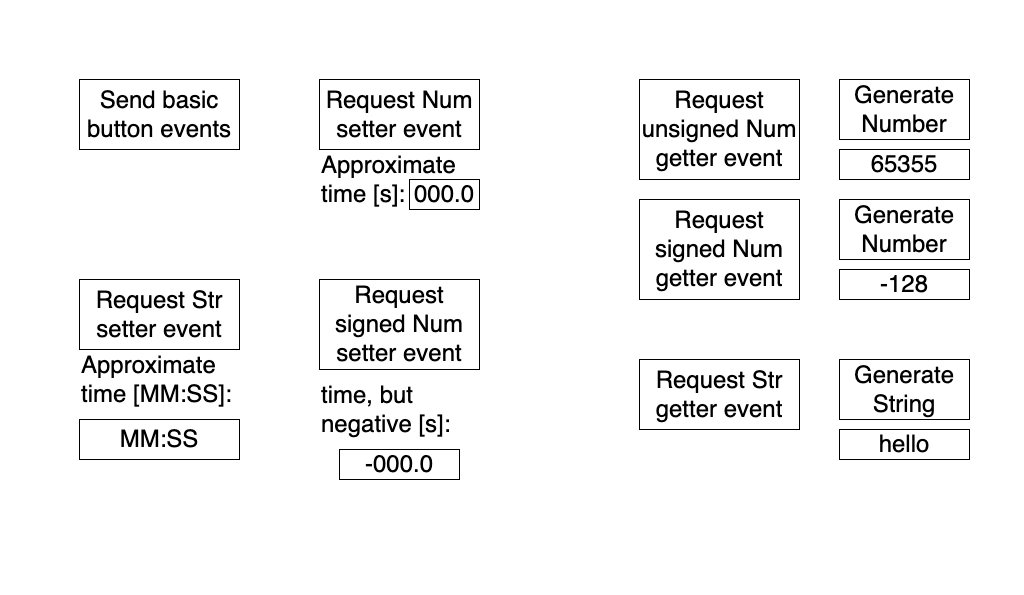

The diagram above was exported from draw.io. Its source (the exported page's mxGraphModel, read from the mxfile embedded in the PNG):
<mxGraphModel dx="1234" dy="817" grid="1" gridSize="10" guides="1" tooltips="1" connect="1" arrows="1" fold="1" page="1" pageScale="1" pageWidth="1024" pageHeight="595" background="#FFFFFF" math="0" shadow="0">
  <root>
    <mxCell id="0" />
    <mxCell id="1" parent="0" />
    <mxCell id="caVkZcqym4a8fz9RQcEb-1" value="&lt;font style=&quot;font-size: 24px;&quot;&gt;Send basic button events&lt;/font&gt;" style="rounded=0;whiteSpace=wrap;html=1;" parent="1" vertex="1">
      <mxGeometry x="80" y="80" width="160" height="70" as="geometry" />
    </mxCell>
    <mxCell id="caVkZcqym4a8fz9RQcEb-2" value="&lt;font style=&quot;font-size: 24px;&quot;&gt;Request Str setter event&lt;/font&gt;" style="rounded=0;whiteSpace=wrap;html=1;" parent="1" vertex="1">
      <mxGeometry x="80" y="280" width="160" height="70" as="geometry" />
    </mxCell>
    <mxCell id="caVkZcqym4a8fz9RQcEb-3" value="&lt;font style=&quot;font-size: 24px;&quot;&gt;Request Num setter event&lt;/font&gt;" style="rounded=0;whiteSpace=wrap;html=1;" parent="1" vertex="1">
      <mxGeometry x="320" y="80" width="160" height="70" as="geometry" />
    </mxCell>
    <mxCell id="caVkZcqym4a8fz9RQcEb-4" value="&lt;font style=&quot;font-size: 24px;&quot;&gt;Request Str getter event&lt;/font&gt;" style="rounded=0;whiteSpace=wrap;html=1;" parent="1" vertex="1">
      <mxGeometry x="640" y="360" width="160" height="70" as="geometry" />
    </mxCell>
    <mxCell id="caVkZcqym4a8fz9RQcEb-5" value="&lt;font style=&quot;font-size: 24px;&quot;&gt;Request unsigned Num getter event&lt;/font&gt;" style="rounded=0;whiteSpace=wrap;html=1;" parent="1" vertex="1">
      <mxGeometry x="640" y="80" width="160" height="100" as="geometry" />
    </mxCell>
    <mxCell id="caVkZcqym4a8fz9RQcEb-6" value="000.0" style="rounded=0;whiteSpace=wrap;html=1;fontSize=24;" parent="1" vertex="1">
      <mxGeometry x="410" y="180" width="70" height="30" as="geometry" />
    </mxCell>
    <mxCell id="caVkZcqym4a8fz9RQcEb-7" value="Approximate &lt;br&gt;time [s]:" style="text;html=1;strokeColor=none;fillColor=none;align=left;verticalAlign=middle;whiteSpace=wrap;rounded=0;fontSize=24;" parent="1" vertex="1">
      <mxGeometry x="320" y="160" width="140" height="40" as="geometry" />
    </mxCell>
    <mxCell id="caVkZcqym4a8fz9RQcEb-8" value="Approximate &lt;br&gt;time [MM:SS]:" style="text;html=1;strokeColor=none;fillColor=none;align=left;verticalAlign=middle;whiteSpace=wrap;rounded=0;fontSize=24;" parent="1" vertex="1">
      <mxGeometry x="80" y="360" width="160" height="40" as="geometry" />
    </mxCell>
    <mxCell id="caVkZcqym4a8fz9RQcEb-9" value="MM:SS" style="rounded=0;whiteSpace=wrap;html=1;fontSize=24;" parent="1" vertex="1">
      <mxGeometry x="80" y="420" width="160" height="40" as="geometry" />
    </mxCell>
    <mxCell id="caVkZcqym4a8fz9RQcEb-10" value="65355" style="rounded=0;whiteSpace=wrap;html=1;fontSize=24;" parent="1" vertex="1">
      <mxGeometry x="840" y="150" width="130" height="30" as="geometry" />
    </mxCell>
    <mxCell id="caVkZcqym4a8fz9RQcEb-11" value="Generate Number" style="rounded=0;whiteSpace=wrap;html=1;fontSize=24;" parent="1" vertex="1">
      <mxGeometry x="840" y="80" width="130" height="60" as="geometry" />
    </mxCell>
    <mxCell id="OjUyu03LWWniqRpWJVuM-12" value="&lt;font style=&quot;font-size: 24px;&quot;&gt;Request signed Num setter event&lt;/font&gt;" style="rounded=0;whiteSpace=wrap;html=1;" parent="1" vertex="1">
      <mxGeometry x="320" y="280" width="160" height="90" as="geometry" />
    </mxCell>
    <mxCell id="OjUyu03LWWniqRpWJVuM-13" value="-000.0" style="rounded=0;whiteSpace=wrap;html=1;fontSize=24;" parent="1" vertex="1">
      <mxGeometry x="340" y="450" width="120" height="30" as="geometry" />
    </mxCell>
    <mxCell id="OjUyu03LWWniqRpWJVuM-14" value="time, but negative [s]:" style="text;html=1;strokeColor=none;fillColor=none;align=left;verticalAlign=middle;whiteSpace=wrap;rounded=0;fontSize=24;" parent="1" vertex="1">
      <mxGeometry x="320" y="390" width="150" height="40" as="geometry" />
    </mxCell>
    <mxCell id="OjUyu03LWWniqRpWJVuM-15" value="hello" style="rounded=0;whiteSpace=wrap;html=1;fontSize=24;" parent="1" vertex="1">
      <mxGeometry x="840" y="430" width="130" height="30" as="geometry" />
    </mxCell>
    <mxCell id="OjUyu03LWWniqRpWJVuM-16" value="Generate String" style="rounded=0;whiteSpace=wrap;html=1;fontSize=24;" parent="1" vertex="1">
      <mxGeometry x="840" y="360" width="130" height="60" as="geometry" />
    </mxCell>
    <mxCell id="OjUyu03LWWniqRpWJVuM-18" value="&lt;font style=&quot;font-size: 24px;&quot;&gt;Request signed Num getter event&lt;/font&gt;" style="rounded=0;whiteSpace=wrap;html=1;" parent="1" vertex="1">
      <mxGeometry x="640" y="200" width="160" height="100" as="geometry" />
    </mxCell>
    <mxCell id="OjUyu03LWWniqRpWJVuM-19" value="-128" style="rounded=0;whiteSpace=wrap;html=1;fontSize=24;" parent="1" vertex="1">
      <mxGeometry x="840" y="270" width="130" height="30" as="geometry" />
    </mxCell>
    <mxCell id="OjUyu03LWWniqRpWJVuM-20" value="Generate Number" style="rounded=0;whiteSpace=wrap;html=1;fontSize=24;" parent="1" vertex="1">
      <mxGeometry x="840" y="200" width="130" height="60" as="geometry" />
    </mxCell>
    <mxCell id="KlD639Q2rCBNcL3UbIRq-1" value="" style="rounded=0;whiteSpace=wrap;html=1;strokeColor=none;" parent="1" vertex="1">
      <mxGeometry x="1" y="1" width="40" height="40" as="geometry" />
    </mxCell>
    <mxCell id="fJF8tho5KeGKc3YA7AUp-2" value="" style="rounded=0;whiteSpace=wrap;html=1;strokeColor=none;" parent="1" vertex="1">
      <mxGeometry x="984" y="555" width="40" height="40" as="geometry" />
    </mxCell>
  </root>
</mxGraphModel>